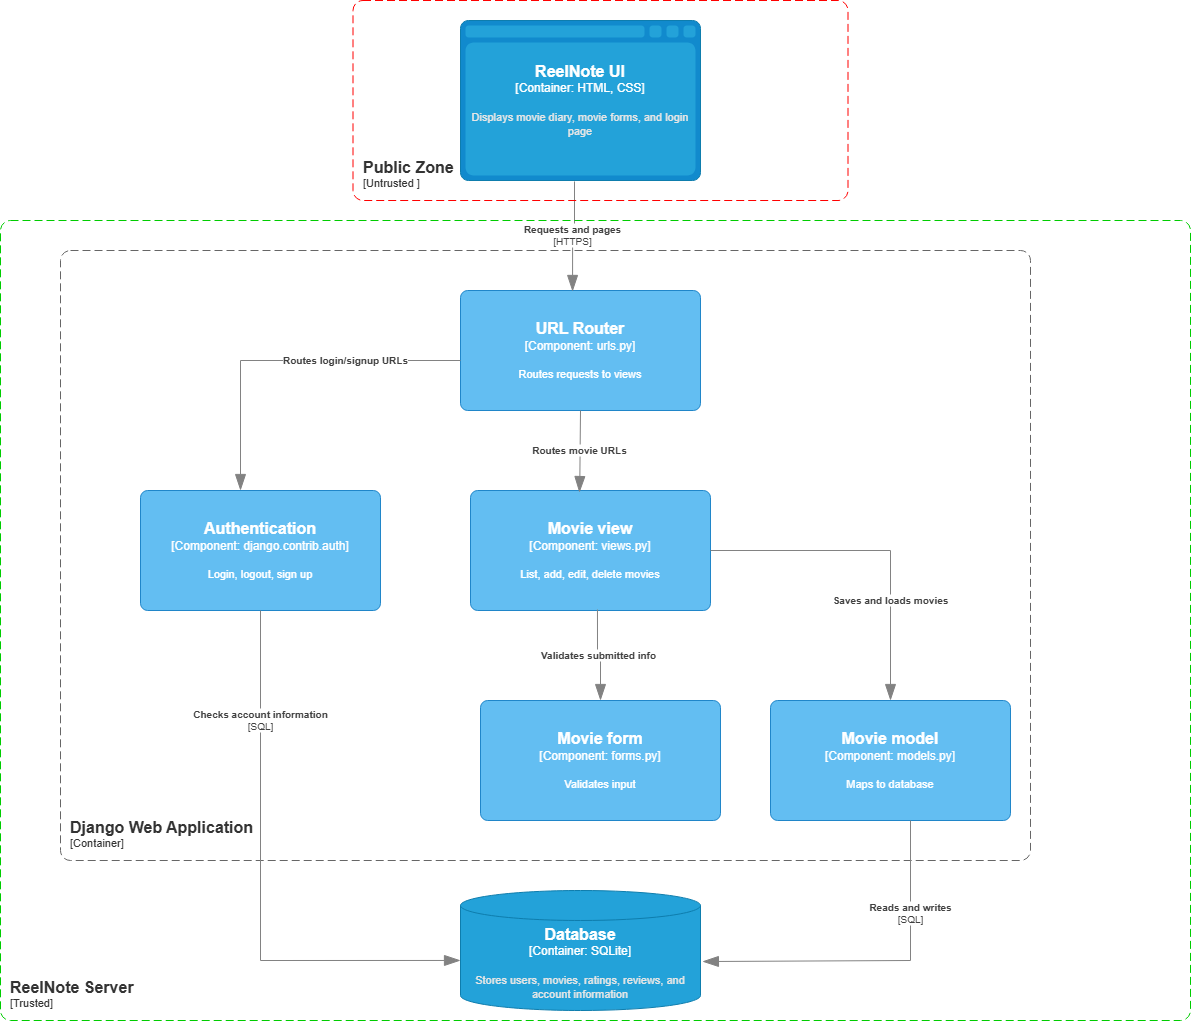

The diagram above was exported from draw.io. Its source (the exported page's mxGraphModel, read from the mxfile embedded in the PNG):
<mxGraphModel dx="2074" dy="2344" grid="1" gridSize="10" guides="1" tooltips="1" connect="1" arrows="1" fold="1" page="1" pageScale="1" pageWidth="850" pageHeight="1100" math="0" shadow="0">
  <root>
    <mxCell id="0" />
    <mxCell id="1" parent="0" />
    <object placeholders="1" c4Name="ReelNote UI" c4Type="Container" c4Technology="HTML, CSS" c4Description="Displays movie diary, movie forms, and login page" label="&lt;font style=&quot;font-size: 16px&quot;&gt;&lt;b&gt;%c4Name%&lt;/b&gt;&lt;/font&gt;&lt;div&gt;[%c4Type%:&amp;nbsp;%c4Technology%]&lt;/div&gt;&lt;br&gt;&lt;div&gt;&lt;font style=&quot;font-size: 11px&quot;&gt;&lt;font color=&quot;#E6E6E6&quot;&gt;%c4Description%&lt;/font&gt;&lt;/div&gt;" id="KmNkHLLWtW0xdYRX1Ji0-2">
      <mxCell parent="1" style="shape=mxgraph.c4.webBrowserContainer2;whiteSpace=wrap;html=1;boundedLbl=1;rounded=0;labelBackgroundColor=none;strokeColor=#118ACD;fillColor=#23A2D9;strokeColor=#118ACD;strokeColor2=#0E7DAD;fontSize=12;fontColor=#ffffff;align=center;metaEdit=1;points=[[0.5,0,0],[1,0.25,0],[1,0.5,0],[1,0.75,0],[0.5,1,0],[0,0.75,0],[0,0.5,0],[0,0.25,0]];resizable=0;" vertex="1">
        <mxGeometry height="160" width="240" x="260" y="-20" as="geometry" />
      </mxCell>
    </object>
    <object placeholders="1" c4Name="Django Web Application" c4Type="ContainerScopeBoundary" c4Application="Container" label="&lt;font style=&quot;font-size: 16px&quot;&gt;&lt;b&gt;&lt;div style=&quot;text-align: left&quot;&gt;%c4Name%&lt;/div&gt;&lt;/b&gt;&lt;/font&gt;&lt;div style=&quot;text-align: left&quot;&gt;[%c4Application%]&lt;/div&gt;" id="KmNkHLLWtW0xdYRX1Ji0-3">
      <mxCell parent="1" style="rounded=1;fontSize=11;whiteSpace=wrap;html=1;dashed=1;arcSize=20;fillColor=none;strokeColor=#666666;fontColor=#333333;labelBackgroundColor=none;align=left;verticalAlign=bottom;labelBorderColor=none;spacingTop=0;spacing=10;dashPattern=8 4;metaEdit=1;rotatable=0;perimeter=rectanglePerimeter;noLabel=0;labelPadding=0;allowArrows=0;connectable=0;expand=0;recursiveResize=0;editable=1;pointerEvents=0;absoluteArcSize=1;points=[[0.25,0,0],[0.5,0,0],[0.75,0,0],[1,0.25,0],[1,0.5,0],[1,0.75,0],[0.75,1,0],[0.5,1,0],[0.25,1,0],[0,0.75,0],[0,0.5,0],[0,0.25,0]];" vertex="1">
        <mxGeometry height="610" width="970" x="-140" y="210" as="geometry" />
      </mxCell>
    </object>
    <object placeholders="1" c4Name="URL Router" c4Type="Component" c4Technology="urls.py" c4Description="Routes requests to views" label="&lt;font style=&quot;font-size: 16px&quot;&gt;&lt;b&gt;%c4Name%&lt;/b&gt;&lt;/font&gt;&lt;div&gt;[%c4Type%: %c4Technology%]&lt;/div&gt;&lt;br&gt;&lt;div&gt;&lt;font style=&quot;font-size: 11px&quot;&gt;%c4Description%&lt;/font&gt;&lt;/div&gt;" id="KmNkHLLWtW0xdYRX1Ji0-4">
      <mxCell parent="1" style="rounded=1;whiteSpace=wrap;html=1;labelBackgroundColor=none;fillColor=#63BEF2;fontColor=#ffffff;align=center;arcSize=6;strokeColor=#2086C9;metaEdit=1;resizable=0;points=[[0.25,0,0],[0.5,0,0],[0.75,0,0],[1,0.25,0],[1,0.5,0],[1,0.75,0],[0.75,1,0],[0.5,1,0],[0.25,1,0],[0,0.75,0],[0,0.5,0],[0,0.25,0]];" vertex="1">
        <mxGeometry height="120" width="240" x="260" y="250" as="geometry" />
      </mxCell>
    </object>
    <object placeholders="1" c4Name="Movie view" c4Type="Component" c4Technology="views.py" c4Description="List, add, edit, delete movies" label="&lt;font style=&quot;font-size: 16px&quot;&gt;&lt;b&gt;%c4Name%&lt;/b&gt;&lt;/font&gt;&lt;div&gt;[%c4Type%: %c4Technology%]&lt;/div&gt;&lt;br&gt;&lt;div&gt;&lt;font style=&quot;font-size: 11px&quot;&gt;%c4Description%&lt;/font&gt;&lt;/div&gt;" id="KmNkHLLWtW0xdYRX1Ji0-5">
      <mxCell parent="1" style="rounded=1;whiteSpace=wrap;html=1;labelBackgroundColor=none;fillColor=#63BEF2;fontColor=#ffffff;align=center;arcSize=6;strokeColor=#2086C9;metaEdit=1;resizable=0;points=[[0.25,0,0],[0.5,0,0],[0.75,0,0],[1,0.25,0],[1,0.5,0],[1,0.75,0],[0.75,1,0],[0.5,1,0],[0.25,1,0],[0,0.75,0],[0,0.5,0],[0,0.25,0]];" vertex="1">
        <mxGeometry height="120" width="240" x="270" y="450" as="geometry" />
      </mxCell>
    </object>
    <object placeholders="1" c4Name="Movie form" c4Type="Component" c4Technology="forms.py" c4Description="Validates input" label="&lt;font style=&quot;font-size: 16px&quot;&gt;&lt;b&gt;%c4Name%&lt;/b&gt;&lt;/font&gt;&lt;div&gt;[%c4Type%: %c4Technology%]&lt;/div&gt;&lt;br&gt;&lt;div&gt;&lt;font style=&quot;font-size: 11px&quot;&gt;%c4Description%&lt;/font&gt;&lt;/div&gt;" id="KmNkHLLWtW0xdYRX1Ji0-6">
      <mxCell parent="1" style="rounded=1;whiteSpace=wrap;html=1;labelBackgroundColor=none;fillColor=#63BEF2;fontColor=#ffffff;align=center;arcSize=6;strokeColor=#2086C9;metaEdit=1;resizable=0;points=[[0.25,0,0],[0.5,0,0],[0.75,0,0],[1,0.25,0],[1,0.5,0],[1,0.75,0],[0.75,1,0],[0.5,1,0],[0.25,1,0],[0,0.75,0],[0,0.5,0],[0,0.25,0]];" vertex="1">
        <mxGeometry height="120" width="240" x="280" y="660" as="geometry" />
      </mxCell>
    </object>
    <object placeholders="1" c4Name="Authentication" c4Type="Component" c4Technology="django.contrib.auth" c4Description="Login, logout, sign up" label="&lt;font style=&quot;font-size: 16px&quot;&gt;&lt;b&gt;%c4Name%&lt;/b&gt;&lt;/font&gt;&lt;div&gt;[%c4Type%: %c4Technology%]&lt;/div&gt;&lt;br&gt;&lt;div&gt;&lt;font style=&quot;font-size: 11px&quot;&gt;%c4Description%&lt;/font&gt;&lt;/div&gt;" id="KmNkHLLWtW0xdYRX1Ji0-9">
      <mxCell parent="1" style="rounded=1;whiteSpace=wrap;html=1;labelBackgroundColor=none;fillColor=#63BEF2;fontColor=#ffffff;align=center;arcSize=6;strokeColor=#2086C9;metaEdit=1;resizable=0;points=[[0.25,0,0],[0.5,0,0],[0.75,0,0],[1,0.25,0],[1,0.5,0],[1,0.75,0],[0.75,1,0],[0.5,1,0],[0.25,1,0],[0,0.75,0],[0,0.5,0],[0,0.25,0]];" vertex="1">
        <mxGeometry height="120" width="240" x="-60" y="450" as="geometry" />
      </mxCell>
    </object>
    <object placeholders="1" c4Type="Relationship" c4Technology="HTTPS" c4Description="Requests and pages" label="&lt;div style=&quot;text-align: left&quot;&gt;&lt;div style=&quot;text-align: center&quot;&gt;&lt;b&gt;%c4Description%&lt;/b&gt;&lt;/div&gt;&lt;div style=&quot;text-align: center&quot;&gt;[%c4Technology%]&lt;/div&gt;&lt;/div&gt;" id="KmNkHLLWtW0xdYRX1Ji0-10">
      <mxCell edge="1" parent="1" source="KmNkHLLWtW0xdYRX1Ji0-2" style="endArrow=blockThin;html=1;fontSize=10;fontColor=#404040;strokeWidth=1;endFill=1;strokeColor=#828282;elbow=vertical;metaEdit=1;endSize=14;startSize=14;jumpStyle=arc;jumpSize=16;rounded=0;edgeStyle=orthogonalEdgeStyle;defaultLabelBackgroundColor=page;exitX=0.475;exitY=1.006;exitDx=0;exitDy=0;exitPerimeter=0;entryX=0.467;entryY=0.008;entryDx=0;entryDy=0;entryPerimeter=0;" target="KmNkHLLWtW0xdYRX1Ji0-4">
        <mxGeometry relative="1" width="240" as="geometry">
          <mxPoint x="360" y="180" as="sourcePoint" />
          <mxPoint x="600" y="180" as="targetPoint" />
        </mxGeometry>
      </mxCell>
    </object>
    <object placeholders="1" c4Name="Movie model" c4Type="Component" c4Technology="models.py" c4Description="Maps to database" label="&lt;font style=&quot;font-size: 16px&quot;&gt;&lt;b&gt;%c4Name%&lt;/b&gt;&lt;/font&gt;&lt;div&gt;[%c4Type%: %c4Technology%]&lt;/div&gt;&lt;br&gt;&lt;div&gt;&lt;font style=&quot;font-size: 11px&quot;&gt;%c4Description%&lt;/font&gt;&lt;/div&gt;" id="KmNkHLLWtW0xdYRX1Ji0-11">
      <mxCell parent="1" style="rounded=1;whiteSpace=wrap;html=1;labelBackgroundColor=none;fillColor=#63BEF2;fontColor=#ffffff;align=center;arcSize=6;strokeColor=#2086C9;metaEdit=1;resizable=0;points=[[0.25,0,0],[0.5,0,0],[0.75,0,0],[1,0.25,0],[1,0.5,0],[1,0.75,0],[0.75,1,0],[0.5,1,0],[0.25,1,0],[0,0.75,0],[0,0.5,0],[0,0.25,0]];" vertex="1">
        <mxGeometry height="120" width="240" x="570" y="660" as="geometry" />
      </mxCell>
    </object>
    <object placeholders="1" c4Type="Relationship" c4Technology="SQL" c4Description="Checks account information" label="&lt;div style=&quot;text-align: left&quot;&gt;&lt;div style=&quot;text-align: center&quot;&gt;&lt;b&gt;%c4Description%&lt;/b&gt;&lt;/div&gt;&lt;div style=&quot;text-align: center&quot;&gt;[%c4Technology%]&lt;/div&gt;&lt;/div&gt;" id="KmNkHLLWtW0xdYRX1Ji0-12">
      <mxCell edge="1" parent="1" source="KmNkHLLWtW0xdYRX1Ji0-9" style="endArrow=blockThin;html=1;fontSize=10;fontColor=#404040;strokeWidth=1;endFill=1;strokeColor=#828282;elbow=vertical;metaEdit=1;endSize=14;startSize=14;jumpStyle=arc;jumpSize=16;rounded=0;edgeStyle=orthogonalEdgeStyle;defaultLabelBackgroundColor=page;exitX=0.5;exitY=1;exitDx=0;exitDy=0;exitPerimeter=0;entryX=0;entryY=0.583;entryDx=0;entryDy=0;entryPerimeter=0;" target="KmNkHLLWtW0xdYRX1Ji0-18">
        <mxGeometry relative="1" width="240" x="-0.6" as="geometry">
          <mxPoint as="offset" />
          <Array as="points">
            <mxPoint x="60" y="920" />
          </Array>
          <mxPoint x="90" y="670" as="sourcePoint" />
          <mxPoint x="140" y="950" as="targetPoint" />
        </mxGeometry>
      </mxCell>
    </object>
    <object placeholders="1" c4Type="Relationship" c4Technology="SQL" c4Description="Reads and writes" label="&lt;div style=&quot;text-align: left&quot;&gt;&lt;div style=&quot;text-align: center&quot;&gt;&lt;b&gt;%c4Description%&lt;/b&gt;&lt;/div&gt;&lt;div style=&quot;text-align: center&quot;&gt;[%c4Technology%]&lt;/div&gt;&lt;/div&gt;" id="KmNkHLLWtW0xdYRX1Ji0-13">
      <mxCell edge="1" parent="1" style="endArrow=blockThin;html=1;fontSize=10;fontColor=#404040;strokeWidth=1;endFill=1;strokeColor=#828282;elbow=vertical;metaEdit=1;endSize=14;startSize=14;jumpStyle=arc;jumpSize=16;rounded=0;edgeStyle=orthogonalEdgeStyle;defaultLabelBackgroundColor=page;exitX=0.5;exitY=1;exitDx=0;exitDy=0;exitPerimeter=0;entryX=1.008;entryY=0.592;entryDx=0;entryDy=0;entryPerimeter=0;" target="KmNkHLLWtW0xdYRX1Ji0-18">
        <mxGeometry relative="1" width="240" x="-0.4656" as="geometry">
          <Array as="points">
            <mxPoint x="710" y="920" />
          </Array>
          <mxPoint x="710" y="780" as="sourcePoint" />
          <mxPoint x="520" y="920" as="targetPoint" />
        </mxGeometry>
      </mxCell>
    </object>
    <object placeholders="1" c4Type="Relationship" c4Description="Validates submitted info" label="&lt;div style=&quot;text-align: left&quot;&gt;&lt;div style=&quot;text-align: center&quot;&gt;&lt;b&gt;%c4Description%&lt;/b&gt;&lt;/div&gt;" id="KmNkHLLWtW0xdYRX1Ji0-14">
      <mxCell edge="1" parent="1" source="KmNkHLLWtW0xdYRX1Ji0-5" style="endArrow=blockThin;html=1;fontSize=10;fontColor=#404040;strokeWidth=1;endFill=1;strokeColor=#828282;elbow=vertical;metaEdit=1;endSize=14;startSize=14;jumpStyle=arc;jumpSize=16;rounded=0;edgeStyle=orthogonalEdgeStyle;defaultLabelBackgroundColor=page;exitX=0.529;exitY=0.992;exitDx=0;exitDy=0;exitPerimeter=0;entryX=0.5;entryY=0;entryDx=0;entryDy=0;entryPerimeter=0;" target="KmNkHLLWtW0xdYRX1Ji0-6">
        <mxGeometry relative="1" width="240" as="geometry">
          <mxPoint x="400" y="610" as="sourcePoint" />
          <mxPoint x="640" y="610" as="targetPoint" />
        </mxGeometry>
      </mxCell>
    </object>
    <object placeholders="1" c4Type="Relationship" c4Description="Saves and loads movies" label="&lt;div style=&quot;text-align: left&quot;&gt;&lt;div style=&quot;text-align: center&quot;&gt;&lt;b&gt;%c4Description%&lt;/b&gt;&lt;/div&gt;" id="KmNkHLLWtW0xdYRX1Ji0-15">
      <mxCell edge="1" parent="1" source="KmNkHLLWtW0xdYRX1Ji0-5" style="endArrow=blockThin;html=1;fontSize=10;fontColor=#404040;strokeWidth=1;endFill=1;strokeColor=#828282;elbow=vertical;metaEdit=1;endSize=14;startSize=14;jumpStyle=arc;jumpSize=16;rounded=0;edgeStyle=orthogonalEdgeStyle;defaultLabelBackgroundColor=page;exitX=1;exitY=0.5;exitDx=0;exitDy=0;exitPerimeter=0;entryX=0.5;entryY=0;entryDx=0;entryDy=0;entryPerimeter=0;" target="KmNkHLLWtW0xdYRX1Ji0-11">
        <mxGeometry relative="1" width="240" x="0.3939" as="geometry">
          <mxPoint as="offset" />
          <mxPoint x="520" y="510" as="sourcePoint" />
          <mxPoint x="760" y="510" as="targetPoint" />
        </mxGeometry>
      </mxCell>
    </object>
    <object placeholders="1" c4Type="Relationship" c4Description="Routes movie URLs" label="&lt;div style=&quot;text-align: left&quot;&gt;&lt;div style=&quot;text-align: center&quot;&gt;&lt;b&gt;%c4Description%&lt;/b&gt;&lt;/div&gt;" id="KmNkHLLWtW0xdYRX1Ji0-16">
      <mxCell edge="1" parent="1" source="KmNkHLLWtW0xdYRX1Ji0-4" style="endArrow=blockThin;html=1;fontSize=10;fontColor=#404040;strokeWidth=1;endFill=1;strokeColor=#828282;elbow=vertical;metaEdit=1;endSize=14;startSize=14;jumpStyle=arc;jumpSize=16;rounded=0;edgeStyle=orthogonalEdgeStyle;defaultLabelBackgroundColor=page;exitX=0.5;exitY=1;exitDx=0;exitDy=0;exitPerimeter=0;entryX=0.454;entryY=0.017;entryDx=0;entryDy=0;entryPerimeter=0;" target="KmNkHLLWtW0xdYRX1Ji0-5">
        <mxGeometry relative="1" width="240" x="-0.0125" as="geometry">
          <mxPoint as="offset" />
          <mxPoint x="380" y="410" as="sourcePoint" />
          <mxPoint x="620" y="410" as="targetPoint" />
        </mxGeometry>
      </mxCell>
    </object>
    <object placeholders="1" c4Type="Relationship" c4Description="Routes login/signup URLs" label="&lt;div style=&quot;text-align: left&quot;&gt;&lt;div style=&quot;text-align: center&quot;&gt;&lt;b&gt;%c4Description%&lt;/b&gt;&lt;/div&gt;" id="KmNkHLLWtW0xdYRX1Ji0-17">
      <mxCell edge="1" parent="1" style="endArrow=blockThin;html=1;fontSize=10;fontColor=#404040;strokeWidth=1;endFill=1;strokeColor=#828282;elbow=vertical;metaEdit=1;endSize=14;startSize=14;jumpStyle=arc;jumpSize=16;rounded=0;edgeStyle=orthogonalEdgeStyle;defaultLabelBackgroundColor=page;">
        <mxGeometry relative="1" width="240" x="-0.3429" as="geometry">
          <mxPoint x="260" y="320" as="sourcePoint" />
          <mxPoint x="40" y="450" as="targetPoint" />
        </mxGeometry>
      </mxCell>
    </object>
    <object placeholders="1" c4Name="Database" c4Type="Container" c4Technology="SQLite" c4Description="Stores users, movies, ratings, reviews, and account information" label="&lt;font style=&quot;font-size: 16px&quot;&gt;&lt;b&gt;%c4Name%&lt;/b&gt;&lt;/font&gt;&lt;div&gt;[%c4Type%:&amp;nbsp;%c4Technology%]&lt;/div&gt;&lt;br&gt;&lt;div&gt;&lt;font style=&quot;font-size: 11px&quot;&gt;&lt;font color=&quot;#E6E6E6&quot;&gt;%c4Description%&lt;/font&gt;&lt;/div&gt;" id="KmNkHLLWtW0xdYRX1Ji0-18">
      <mxCell parent="1" style="shape=cylinder3;size=15;whiteSpace=wrap;html=1;boundedLbl=1;rounded=0;labelBackgroundColor=none;fillColor=#23A2D9;fontSize=12;fontColor=#ffffff;align=center;strokeColor=#0E7DAD;metaEdit=1;points=[[0.5,0,0],[1,0.25,0],[1,0.5,0],[1,0.75,0],[0.5,1,0],[0,0.75,0],[0,0.5,0],[0,0.25,0]];resizable=0;" vertex="1">
        <mxGeometry height="120" width="240" x="260" y="850" as="geometry" />
      </mxCell>
    </object>
    <object placeholders="1" c4Name="ReelNote Server" c4Type="SystemScopeBoundary" c4Application="Trusted" label="&lt;font style=&quot;font-size: 16px&quot;&gt;&lt;b&gt;&lt;div style=&quot;text-align: left&quot;&gt;%c4Name%&lt;/div&gt;&lt;/b&gt;&lt;/font&gt;&lt;div style=&quot;text-align: left&quot;&gt;[%c4Application%]&lt;/div&gt;" id="KmNkHLLWtW0xdYRX1Ji0-19">
      <mxCell parent="1" style="rounded=1;fontSize=11;whiteSpace=wrap;html=1;dashed=1;arcSize=20;fillColor=none;strokeColor=#00CC00;fontColor=#333333;labelBackgroundColor=none;align=left;verticalAlign=bottom;labelBorderColor=none;spacingTop=0;spacing=10;dashPattern=8 4;metaEdit=1;rotatable=0;perimeter=rectanglePerimeter;noLabel=0;labelPadding=0;allowArrows=0;connectable=0;expand=0;recursiveResize=0;editable=1;pointerEvents=0;absoluteArcSize=1;points=[[0.25,0,0],[0.5,0,0],[0.75,0,0],[1,0.25,0],[1,0.5,0],[1,0.75,0],[0.75,1,0],[0.5,1,0],[0.25,1,0],[0,0.75,0],[0,0.5,0],[0,0.25,0]];" vertex="1">
        <mxGeometry height="800" width="1190" x="-200" y="180" as="geometry" />
      </mxCell>
    </object>
    <object placeholders="1" c4Name="Public Zone" c4Type="SystemScopeBoundary" c4Application="Untrusted " label="&lt;font style=&quot;font-size: 16px&quot;&gt;&lt;b&gt;&lt;div style=&quot;text-align: left&quot;&gt;%c4Name%&lt;/div&gt;&lt;/b&gt;&lt;/font&gt;&lt;div style=&quot;text-align: left&quot;&gt;[%c4Application%]&lt;/div&gt;" id="KmNkHLLWtW0xdYRX1Ji0-20">
      <mxCell parent="1" style="rounded=1;fontSize=11;whiteSpace=wrap;html=1;dashed=1;arcSize=20;fillColor=none;strokeColor=#FF0000;fontColor=#333333;labelBackgroundColor=none;align=left;verticalAlign=bottom;labelBorderColor=none;spacingTop=0;spacing=10;dashPattern=8 4;metaEdit=1;rotatable=0;perimeter=rectanglePerimeter;noLabel=0;labelPadding=0;allowArrows=0;connectable=0;expand=0;recursiveResize=0;editable=1;pointerEvents=0;absoluteArcSize=1;points=[[0.25,0,0],[0.5,0,0],[0.75,0,0],[1,0.25,0],[1,0.5,0],[1,0.75,0],[0.75,1,0],[0.5,1,0],[0.25,1,0],[0,0.75,0],[0,0.5,0],[0,0.25,0]];" vertex="1">
        <mxGeometry height="200" width="495" x="152.5" y="-40" as="geometry" />
      </mxCell>
    </object>
  </root>
</mxGraphModel>